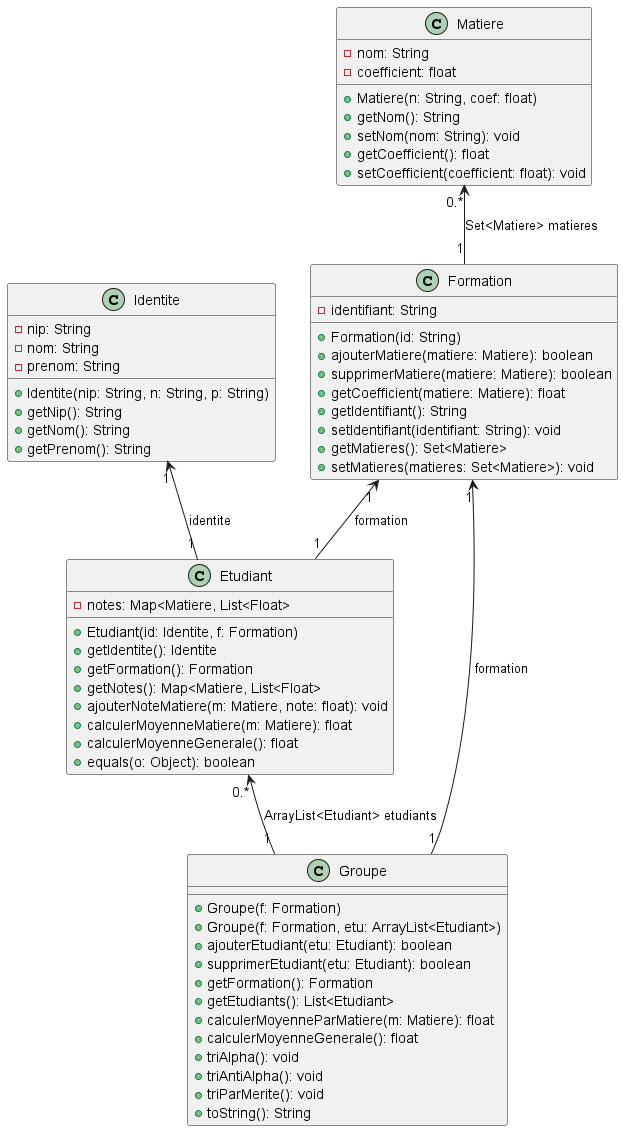

The diagram above was rendered by PlantUML. Its source (embedded in the PNG):
@startuml
class Identite {
    - nip: String
    - nom: String
    - prenom: String
    + Identite(nip: String, n: String, p: String)
    + getNip(): String
    + getNom(): String
    + getPrenom(): String
}

class Etudiant{
    - notes: Map<Matiere, List<Float>
    + Etudiant(id: Identite, f: Formation)
    + getIdentite(): Identite
    + getFormation(): Formation
    + getNotes(): Map<Matiere, List<Float>
    + ajouterNoteMatiere(m: Matiere, note: float): void
    + calculerMoyenneMatiere(m: Matiere): float
    + calculerMoyenneGenerale(): float
    + equals(o: Object): boolean
}

class Formation {
  - identifiant: String
  + Formation(id: String)
  + ajouterMatiere(matiere: Matiere): boolean
  + supprimerMatiere(matiere: Matiere): boolean
  + getCoefficient(matiere: Matiere): float
  + getIdentifiant(): String
  + setIdentifiant(identifiant: String): void
  + getMatieres(): Set<Matiere>
  + setMatieres(matieres: Set<Matiere>): void
}

class Matiere {
    - nom: String
    - coefficient: float
    + Matiere(n: String, coef: float)
    + getNom(): String
    + setNom(nom: String): void
    + getCoefficient(): float
    + setCoefficient(coefficient: float): void
}

class Groupe {
  + Groupe(f: Formation)
  + Groupe(f: Formation, etu: ArrayList<Etudiant>)
  + ajouterEtudiant(etu: Etudiant): boolean
  + supprimerEtudiant(etu: Etudiant): boolean
  + getFormation(): Formation
  + getEtudiants(): List<Etudiant>
  + calculerMoyenneParMatiere(m: Matiere): float
  + calculerMoyenneGenerale(): float
  + triAlpha(): void
  + triAntiAlpha(): void
  + triParMerite(): void
  + toString(): String
}


Identite"1" <-- "1"Etudiant : identite
Formation"1" <-- "1"Etudiant : formation
Matiere"0.*" <--"1" Formation : Set<Matiere> matieres
Etudiant"0.*" <-- "1" Groupe : ArrayList<Etudiant> etudiants
Formation"1" <-- "1" Groupe : formation
@enduml